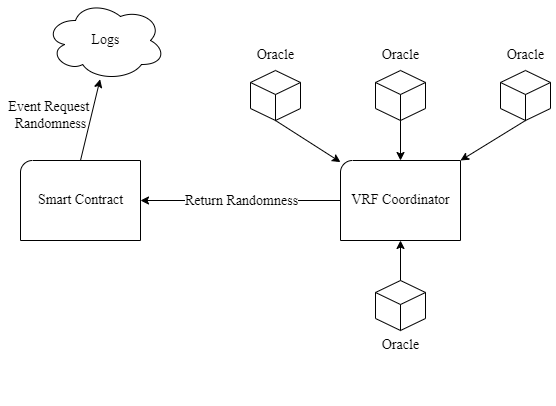

The diagram above was exported from draw.io. Its source (the exported page's mxGraphModel, read from the mxfile embedded in the PNG):
<mxGraphModel dx="1038" dy="588" grid="1" gridSize="10" guides="1" tooltips="1" connect="1" arrows="1" fold="1" page="1" pageScale="1" pageWidth="827" pageHeight="1169" math="0" shadow="0">
  <root>
    <mxCell id="0" />
    <mxCell id="1" parent="0" />
    <mxCell id="gTcxuSOz-4tPiypLKTwN-1" value="" style="verticalLabelPosition=bottom;verticalAlign=top;html=1;shape=mxgraph.basic.corner_round_rect;dx=6;" vertex="1" parent="1">
      <mxGeometry x="120" y="320" width="120" height="80" as="geometry" />
    </mxCell>
    <mxCell id="gTcxuSOz-4tPiypLKTwN-2" value="" style="whiteSpace=wrap;html=1;shape=mxgraph.basic.isocube;isoAngle=15;" vertex="1" parent="1">
      <mxGeometry x="350" y="230" width="50" height="50" as="geometry" />
    </mxCell>
    <mxCell id="gTcxuSOz-4tPiypLKTwN-3" value="" style="whiteSpace=wrap;html=1;shape=mxgraph.basic.isocube;isoAngle=15;" vertex="1" parent="1">
      <mxGeometry x="600" y="230" width="50" height="50" as="geometry" />
    </mxCell>
    <mxCell id="gTcxuSOz-4tPiypLKTwN-4" value="" style="whiteSpace=wrap;html=1;shape=mxgraph.basic.isocube;isoAngle=15;" vertex="1" parent="1">
      <mxGeometry x="475" y="230" width="50" height="50" as="geometry" />
    </mxCell>
    <mxCell id="gTcxuSOz-4tPiypLKTwN-5" value="" style="verticalLabelPosition=bottom;verticalAlign=top;html=1;shape=mxgraph.basic.corner_round_rect;dx=6;" vertex="1" parent="1">
      <mxGeometry x="440" y="320" width="120" height="80" as="geometry" />
    </mxCell>
    <mxCell id="gTcxuSOz-4tPiypLKTwN-6" value="" style="whiteSpace=wrap;html=1;shape=mxgraph.basic.isocube;isoAngle=15;" vertex="1" parent="1">
      <mxGeometry x="475" y="440" width="50" height="50" as="geometry" />
    </mxCell>
    <mxCell id="gTcxuSOz-4tPiypLKTwN-7" value="" style="text;html=1;align=center;verticalAlign=middle;resizable=0;points=[];autosize=1;strokeColor=none;fillColor=none;" vertex="1" parent="1">
      <mxGeometry x="145" y="535" width="50" height="30" as="geometry" />
    </mxCell>
    <mxCell id="gTcxuSOz-4tPiypLKTwN-8" value="&lt;font style=&quot;font-size: 14px;&quot;&gt;Smart Contract&lt;/font&gt;" style="text;html=1;align=center;verticalAlign=middle;resizable=0;points=[];autosize=1;strokeColor=none;fillColor=none;fontFamily=Times New Roman;" vertex="1" parent="1">
      <mxGeometry x="125" y="345" width="110" height="30" as="geometry" />
    </mxCell>
    <mxCell id="gTcxuSOz-4tPiypLKTwN-9" value="VRF Coordinator" style="text;html=1;align=center;verticalAlign=middle;resizable=0;points=[];autosize=1;strokeColor=none;fillColor=none;fontSize=14;fontFamily=Times New Roman;" vertex="1" parent="1">
      <mxGeometry x="440" y="345" width="120" height="30" as="geometry" />
    </mxCell>
    <mxCell id="gTcxuSOz-4tPiypLKTwN-10" value="Oracle" style="text;html=1;align=center;verticalAlign=middle;resizable=0;points=[];autosize=1;strokeColor=none;fillColor=none;fontSize=14;fontFamily=Times New Roman;" vertex="1" parent="1">
      <mxGeometry x="345" y="200" width="60" height="30" as="geometry" />
    </mxCell>
    <mxCell id="gTcxuSOz-4tPiypLKTwN-11" value="Oracle" style="text;html=1;align=center;verticalAlign=middle;resizable=0;points=[];autosize=1;strokeColor=none;fillColor=none;fontSize=14;fontFamily=Times New Roman;" vertex="1" parent="1">
      <mxGeometry x="470" y="200" width="60" height="30" as="geometry" />
    </mxCell>
    <mxCell id="gTcxuSOz-4tPiypLKTwN-12" value="Oracle" style="text;html=1;align=center;verticalAlign=middle;resizable=0;points=[];autosize=1;strokeColor=none;fillColor=none;fontSize=14;fontFamily=Times New Roman;" vertex="1" parent="1">
      <mxGeometry x="595" y="200" width="60" height="30" as="geometry" />
    </mxCell>
    <mxCell id="gTcxuSOz-4tPiypLKTwN-13" value="Oracle" style="text;html=1;align=center;verticalAlign=middle;resizable=0;points=[];autosize=1;strokeColor=none;fillColor=none;fontSize=14;fontFamily=Times New Roman;" vertex="1" parent="1">
      <mxGeometry x="470" y="490" width="60" height="30" as="geometry" />
    </mxCell>
    <mxCell id="gTcxuSOz-4tPiypLKTwN-17" value="" style="endArrow=classic;html=1;rounded=0;fontFamily=Times New Roman;fontSize=14;exitX=0.5;exitY=1;exitDx=0;exitDy=0;exitPerimeter=0;" edge="1" parent="1" source="gTcxuSOz-4tPiypLKTwN-2" target="gTcxuSOz-4tPiypLKTwN-5">
      <mxGeometry width="50" height="50" relative="1" as="geometry">
        <mxPoint x="390" y="420" as="sourcePoint" />
        <mxPoint x="440" y="370" as="targetPoint" />
      </mxGeometry>
    </mxCell>
    <mxCell id="gTcxuSOz-4tPiypLKTwN-18" value="" style="endArrow=classic;html=1;rounded=0;fontFamily=Times New Roman;fontSize=14;exitX=0.5;exitY=1;exitDx=0;exitDy=0;exitPerimeter=0;entryX=0.5;entryY=0;entryDx=0;entryDy=0;entryPerimeter=0;" edge="1" parent="1" source="gTcxuSOz-4tPiypLKTwN-4" target="gTcxuSOz-4tPiypLKTwN-5">
      <mxGeometry width="50" height="50" relative="1" as="geometry">
        <mxPoint x="390" y="420" as="sourcePoint" />
        <mxPoint x="440" y="370" as="targetPoint" />
      </mxGeometry>
    </mxCell>
    <mxCell id="gTcxuSOz-4tPiypLKTwN-19" value="" style="endArrow=classic;html=1;rounded=0;fontFamily=Times New Roman;fontSize=14;exitX=0.5;exitY=1;exitDx=0;exitDy=0;exitPerimeter=0;entryX=1;entryY=0;entryDx=0;entryDy=0;entryPerimeter=0;" edge="1" parent="1" source="gTcxuSOz-4tPiypLKTwN-3" target="gTcxuSOz-4tPiypLKTwN-5">
      <mxGeometry width="50" height="50" relative="1" as="geometry">
        <mxPoint x="390" y="420" as="sourcePoint" />
        <mxPoint x="440" y="370" as="targetPoint" />
      </mxGeometry>
    </mxCell>
    <mxCell id="gTcxuSOz-4tPiypLKTwN-20" value="" style="endArrow=classic;html=1;rounded=0;fontFamily=Times New Roman;fontSize=14;exitX=0.5;exitY=0;exitDx=0;exitDy=0;exitPerimeter=0;entryX=0.5;entryY=1;entryDx=0;entryDy=0;entryPerimeter=0;" edge="1" parent="1" source="gTcxuSOz-4tPiypLKTwN-6" target="gTcxuSOz-4tPiypLKTwN-5">
      <mxGeometry width="50" height="50" relative="1" as="geometry">
        <mxPoint x="390" y="420" as="sourcePoint" />
        <mxPoint x="440" y="370" as="targetPoint" />
      </mxGeometry>
    </mxCell>
    <mxCell id="gTcxuSOz-4tPiypLKTwN-21" value="" style="endArrow=classic;html=1;rounded=0;fontFamily=Times New Roman;fontSize=14;entryX=1;entryY=0.5;entryDx=0;entryDy=0;entryPerimeter=0;" edge="1" parent="1" source="gTcxuSOz-4tPiypLKTwN-9" target="gTcxuSOz-4tPiypLKTwN-1">
      <mxGeometry relative="1" as="geometry">
        <mxPoint x="360" y="290" as="sourcePoint" />
        <mxPoint x="460" y="290" as="targetPoint" />
      </mxGeometry>
    </mxCell>
    <mxCell id="gTcxuSOz-4tPiypLKTwN-22" value="Return Randomness" style="edgeLabel;resizable=0;html=1;align=center;verticalAlign=middle;fontFamily=Times New Roman;fontSize=14;" connectable="0" vertex="1" parent="gTcxuSOz-4tPiypLKTwN-21">
      <mxGeometry relative="1" as="geometry" />
    </mxCell>
    <mxCell id="gTcxuSOz-4tPiypLKTwN-24" value="" style="ellipse;shape=cloud;whiteSpace=wrap;html=1;fontFamily=Times New Roman;fontSize=14;" vertex="1" parent="1">
      <mxGeometry x="145" y="160" width="120" height="80" as="geometry" />
    </mxCell>
    <mxCell id="gTcxuSOz-4tPiypLKTwN-25" value="Logs" style="text;html=1;align=center;verticalAlign=middle;resizable=0;points=[];autosize=1;strokeColor=none;fillColor=none;fontSize=14;fontFamily=Times New Roman;" vertex="1" parent="1">
      <mxGeometry x="180" y="185" width="50" height="30" as="geometry" />
    </mxCell>
    <mxCell id="gTcxuSOz-4tPiypLKTwN-26" value="" style="endArrow=classic;html=1;rounded=0;fontFamily=Times New Roman;fontSize=14;exitX=0.5;exitY=0;exitDx=0;exitDy=0;exitPerimeter=0;entryX=0.455;entryY=0.985;entryDx=0;entryDy=0;entryPerimeter=0;" edge="1" parent="1" source="gTcxuSOz-4tPiypLKTwN-1" target="gTcxuSOz-4tPiypLKTwN-24">
      <mxGeometry width="50" height="50" relative="1" as="geometry">
        <mxPoint x="390" y="320" as="sourcePoint" />
        <mxPoint x="440" y="270" as="targetPoint" />
      </mxGeometry>
    </mxCell>
    <mxCell id="gTcxuSOz-4tPiypLKTwN-27" value="Event Request &lt;br&gt;Randomness" style="text;html=1;align=center;verticalAlign=middle;resizable=0;points=[];autosize=1;strokeColor=none;fillColor=none;fontSize=14;fontFamily=Times New Roman;" vertex="1" parent="1">
      <mxGeometry x="100" y="250" width="100" height="50" as="geometry" />
    </mxCell>
  </root>
</mxGraphModel>